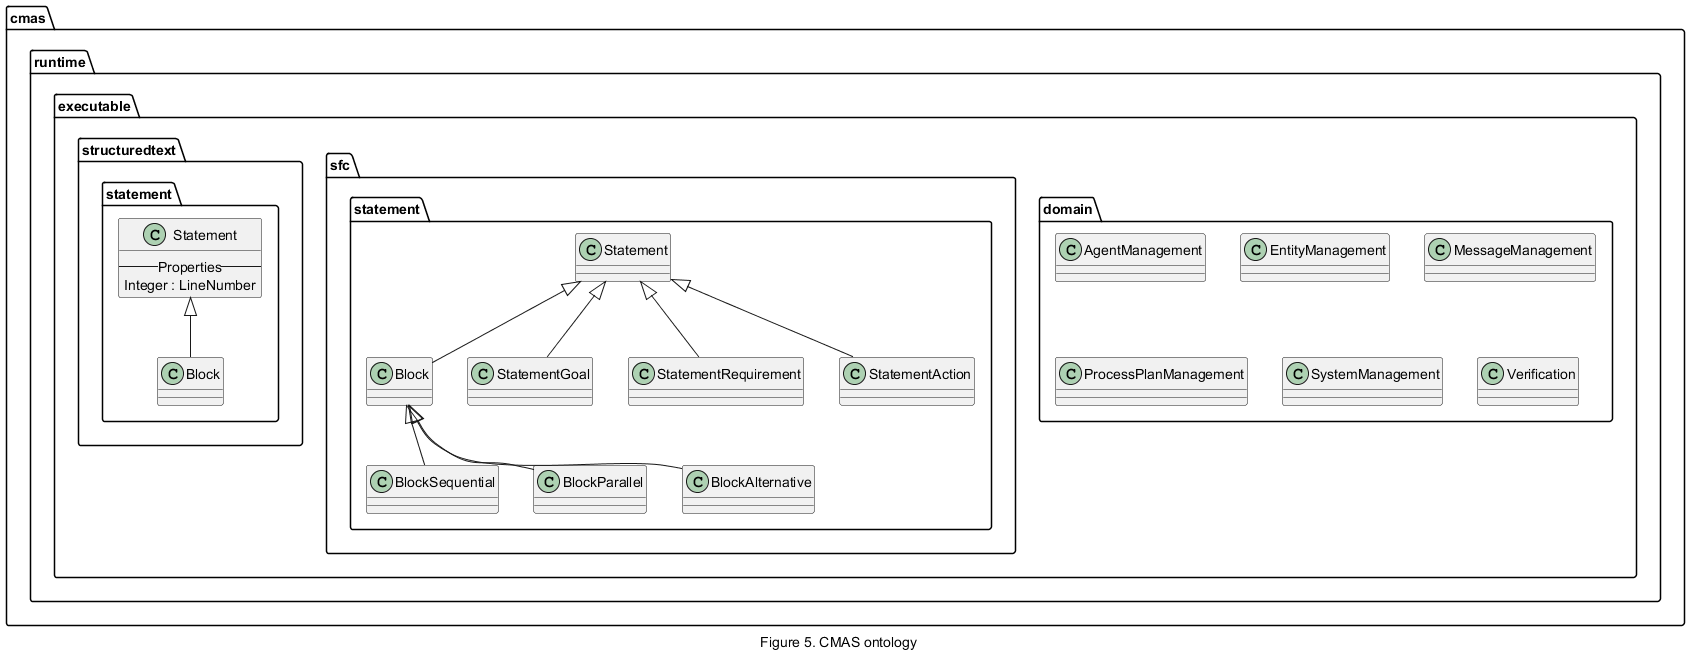

The diagram above was rendered by PlantUML. Its source (embedded in the PNG):
@startuml inline_umlgraph_7.png
caption Figure 5. CMAS ontology

package cmas {

    package runtime {
    package executable.domain {
        class AgentManagement {}
        class EntityManagement {}
        class MessageManagement {}
        class ProcessPlanManagement {}
        class SystemManagement {}
        class Verification {}
    }
    
    package executable.sfc.statement {
        class Statement {
        }
        
        class Block extends Statement {
        }
        
        class BlockSequential extends Block {
        }
        
        class BlockParallel extends Block {
        }
            
        class BlockAlternative extends Block {
        }
            
        class StatementGoal extends Statement {
        }
    
        class StatementRequirement extends Statement {
        }
    
        class StatementAction extends Statement {
        }
    }
    
    package executable.structuredtext.statement {
        class Statement {
            -- Properties --
            Integer : LineNumber
        }
        
        class Block  extends Statement {
            
        }
    }
        
    }
}
@enduml